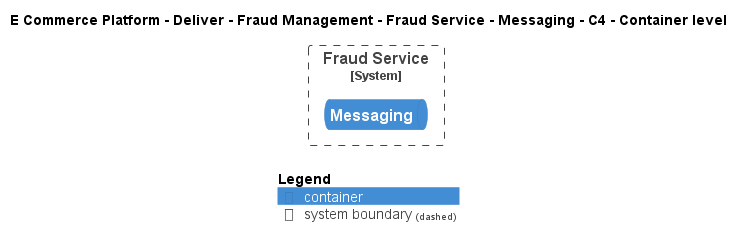

The diagram above was rendered by PlantUML. Its source (embedded in the PNG):
@startuml
!include ..\..\..\..\..\..\..\.c4s\C4_Container.puml

AddElementTag("c4interflow:lifecycle:new", $bgColor=green, $fontColor=#ffffff, $borderColor=green, $shadowing="False")
AddElementTag("c4interflow:lifecycle:changed", $bgColor=orange, $fontColor=#ffffff, $borderColor=orange, $shadowing="False")
AddElementTag("c4interflow:lifecycle:removed", $bgColor=red, $fontColor=#ffffff, $borderColor=red, $shadowing="False")

AddRelTag("c4interflow:lifecycle:new", $textColor=green, $lineColor=green)
AddRelTag("c4interflow:lifecycle:changed", $textColor=orange, $lineColor=orange)
AddRelTag("c4interflow:lifecycle:removed", $textColor=red, $lineColor=red)

SHOW_PERSON_PORTRAIT()
LAYOUT_TOP_DOWN()

skinparam linetype polyline

title E Commerce Platform - Deliver - Fraud Management - Fraud Service - Messaging - C4 - Container level


System_Boundary(ECommercePlatform.Deliver.FraudManagement.SoftwareSystems.FraudService, "Fraud Service") {
    ContainerQueue(ECommercePlatform.Deliver.FraudManagement.SoftwareSystems.FraudService.Containers.Messaging, "Messaging", "", "")
}



SHOW_LEGEND()
@enduml